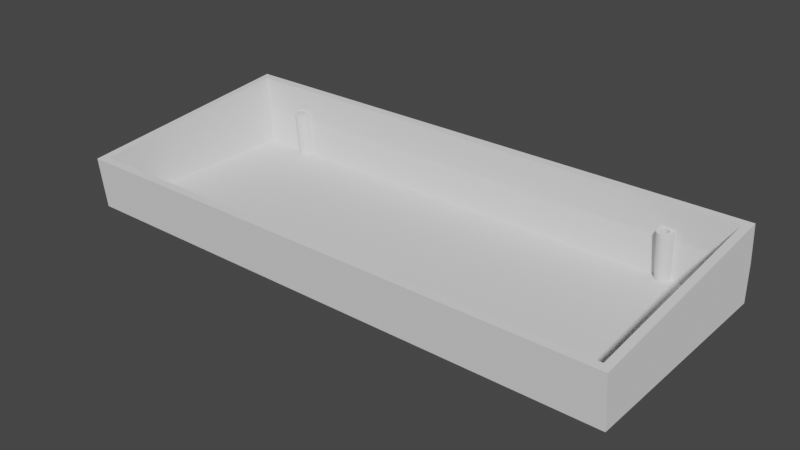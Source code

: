 # Source: keyboard_plate19.blend  (saved by Blender 2.91.10; exported with 4.5.12 LTS)
import bpy
from mathutils import Matrix  # noqa: F401  (used for matrix-valued properties, if any)

bpy.ops.wm.read_factory_settings(use_empty=True)
scene = bpy.context.scene
scene.name = 'Scene'

# ---- world
world_world = bpy.data.worlds.new('World'); scene.world = world_world
world_world.use_nodes = True; world_world.node_tree.nodes.clear()
_N = world_world.node_tree.nodes; _L = world_world.node_tree.links
n0 = _N.new('ShaderNodeOutputWorld'); n0.name = 'World Output'; n0.location = (300, 300)
n1 = _N.new('ShaderNodeBackground'); n1.name = 'Background'; n1.location = (10, 300)
n1.inputs[0].default_value = (0.05088, 0.05088, 0.05088, 1.0)
_L.new(n1.outputs[0], n0.inputs[0])
n0.is_active_output = True
world_world.color = (0.05088, 0.05088, 0.05088)
world_world.use_sun_shadow = False
world_world.sun_shadow_jitter_overblur = 0.0

# ---- meshes
me_cube_001 = bpy.data.meshes.new('Cube.001')
me_cube_001.from_pydata([(22.05, 78.67, 5.0), (22.32, 78.65, 5.0), (22.59, 78.57, 5.0), (22.83, 78.44, 5.0), (23.04, 78.26, 5.0), (23.21, 78.05, 5.0), (23.34, 77.81, 5.0), (23.42, 77.55, 5.0), (23.45, 77.27, 5.0), (23.42, 77.0, 5.0), (23.34, 76.74, 5.0), (23.21, 76.5, 5.0), (23.04, 76.29, 5.0), (22.83, 76.11, 5.0), (22.59, 75.98, 5.0), (22.32, 75.9, 5.0), (22.05, 75.87, 5.0), (21.78, 75.9, 5.0), (21.51, 75.98, 5.0), (21.27, 76.11, 5.0), (21.06, 76.29, 5.0), (20.89, 76.5, 5.0), (20.76, 76.74, 5.0), (20.68, 77.0, 5.0), (20.65, 77.27, 5.0), (20.68, 77.55, 5.0), (20.76, 77.81, 5.0), (20.89, 78.05, 5.0), (21.06, 78.26, 5.0), (21.27, 78.44, 5.0), (21.51, 78.57, 5.0), (21.78, 78.65, 5.0), (22.05, 6.925, 5.0), (22.32, 6.898, 5.0), (22.59, 6.818, 5.0), (22.83, 6.689, 5.0), (23.04, 6.515, 5.0), (23.21, 6.303, 5.0), (23.34, 6.061, 5.0), (23.42, 5.798, 5.0), (23.45, 5.525, 5.0), (23.42, 5.252, 5.0), (23.34, 4.989, 5.0), (23.21, 4.747, 5.0), (23.04, 4.535, 5.0), (22.83, 4.361, 5.0), (22.59, 4.232, 5.0), (22.32, 4.152, 5.0), (22.05, 4.125, 5.0), (21.78, 4.152, 5.0), (21.51, 4.232, 5.0), (21.27, 4.361, 5.0), (21.06, 4.535, 5.0), (20.89, 4.747, 5.0), (20.76, 4.989, 5.0), (20.68, 5.252, 5.0), (20.65, 5.525, 5.0), (20.68, 5.798, 5.0), (20.76, 6.061, 5.0), (20.89, 6.303, 5.0), (21.06, 6.515, 5.0), (21.27, 6.689, 5.0), (21.51, 6.818, 5.0), (21.78, 6.898, 5.0), (179.2, 6.325, 5.0), (179.5, 6.298, 5.0), (179.7, 6.218, 5.0), (180.0, 6.089, 5.0), (180.2, 5.915, 5.0), (180.4, 5.703, 5.0), (180.5, 5.461, 5.0), (180.6, 5.198, 5.0), (180.6, 4.925, 5.0), (180.6, 4.652, 5.0), (180.5, 4.389, 5.0), (180.4, 4.147, 5.0), (180.2, 3.935, 5.0), (180.0, 3.761, 5.0), (179.7, 3.632, 5.0), (179.5, 3.552, 5.0), (179.2, 3.525, 5.0), (178.9, 3.552, 5.0), (178.7, 3.632, 5.0), (178.4, 3.761, 5.0), (178.2, 3.935, 5.0), (178.0, 4.147, 5.0), (177.9, 4.389, 5.0), (177.8, 4.652, 5.0), (177.8, 4.925, 5.0), (177.8, 5.198, 5.0), (177.9, 5.461, 5.0), (178.0, 5.703, 5.0), (178.2, 5.915, 5.0), (178.4, 6.089, 5.0), (178.7, 6.218, 5.0), (178.9, 6.298, 5.0), (175.6, 78.67, 5.0), (175.9, 78.65, 5.0), (176.2, 78.57, 5.0), (176.4, 78.44, 5.0), (176.6, 78.26, 5.0), (176.8, 78.05, 5.0), (176.9, 77.81, 5.0), (177.0, 77.55, 5.0), (177.0, 77.27, 5.0), (177.0, 77.0, 5.0), (176.9, 76.74, 5.0), (176.8, 76.5, 5.0), (176.6, 76.29, 5.0), (176.4, 76.11, 5.0), (176.2, 75.98, 5.0), (175.9, 75.9, 5.0), (175.6, 75.87, 5.0), (175.4, 75.9, 5.0), (175.1, 75.98, 5.0), (174.9, 76.11, 5.0), (174.7, 76.29, 5.0), (174.5, 76.5, 5.0), (174.3, 76.74, 5.0), (174.3, 77.0, 5.0), (174.2, 77.27, 5.0), (174.3, 77.55, 5.0), (174.3, 77.81, 5.0), (174.5, 78.05, 5.0), (174.7, 78.26, 5.0), (174.9, 78.44, 5.0), (175.1, 78.57, 5.0), (175.4, 78.65, 5.0), (175.6, 74.72, 10.0), (175.1, 74.77, 10.0), (174.7, 74.92, 10.0), (174.2, 75.15, 10.0), (173.8, 75.47, 10.0), (173.5, 75.86, 10.0), (173.3, 76.3, 10.0), (173.1, 76.78, 10.0), (173.1, 77.27, 10.0), (178.2, 77.27, 10.0), (178.1, 76.78, 10.0), (178.0, 76.3, 10.0), (177.8, 75.86, 10.0), (177.4, 75.47, 10.0), (177.1, 75.15, 10.0), (176.6, 74.92, 10.0), (176.1, 74.77, 10.0), (22.05, 74.72, 10.0), (21.55, 74.77, 10.0), (21.07, 74.92, 10.0), (20.63, 75.15, 10.0), (20.25, 75.47, 10.0), (19.93, 75.86, 10.0), (19.69, 76.3, 10.0), (19.55, 76.78, 10.0), (19.5, 77.27, 10.0), (24.6, 77.27, 10.0), (24.55, 76.78, 10.0), (24.41, 76.3, 10.0), (24.17, 75.86, 10.0), (23.85, 75.47, 10.0), (23.47, 75.15, 10.0), (23.03, 74.92, 10.0), (22.55, 74.77, 10.0), (179.2, 7.475, 10.0), (179.7, 7.426, 10.0), (180.2, 7.281, 10.0), (180.6, 7.045, 10.0), (181.0, 6.728, 10.0), (181.3, 6.342, 10.0), (181.6, 5.901, 10.0), (181.7, 5.422, 10.0), (181.8, 4.925, 10.0), (176.7, 4.925, 10.0), (176.7, 5.422, 10.0), (176.9, 5.901, 10.0), (177.1, 6.342, 10.0), (177.4, 6.728, 10.0), (177.8, 7.045, 10.0), (178.2, 7.281, 10.0), (178.7, 7.426, 10.0), (22.05, 8.075, 10.0), (22.55, 8.026, 10.0), (23.03, 7.881, 10.0), (23.47, 7.645, 10.0), (23.85, 7.328, 10.0), (24.17, 6.942, 10.0), (24.41, 6.501, 10.0), (24.55, 6.022, 10.0), (24.6, 5.525, 10.0), (19.5, 5.525, 10.0), (19.55, 6.022, 10.0), (19.69, 6.501, 10.0), (19.93, 6.942, 10.0), (20.25, 7.328, 10.0), (20.63, 7.645, 10.0), (21.07, 7.881, 10.0), (21.55, 8.026, 10.0), (2.8, 2.739, 0.7176), (198.5, 2.739, 0.7176), (2.8, 77.96, -7.189), (2.8, 79.4, 6.48), (198.5, 79.4, 6.48), (198.5, 77.96, -7.189), (0.0, 0.0, 19.0), (0.0, 82.2, 19.0), (201.3, 0.0, 19.0), (201.3, 82.2, 19.0), (0.0, 0.0, 0.0), (201.3, 0.0, 0.0), (198.5, 2.8, 19.0), (2.8, 2.8, 19.0), (2.8, 79.4, 19.0), (198.5, 79.4, 19.0), (0.0, 80.76, -8.489), (0.0, 82.2, 5.18), (201.3, 82.2, 5.18), (201.3, 80.76, -8.489), (21.07, 7.881, 0.1772), (22.05, 8.075, 0.1568), (22.55, 8.026, 0.1619), (21.55, 8.026, 0.1619), (23.03, 7.881, 0.1772), (23.47, 7.645, 0.202), (23.85, 7.328, 0.2353), (19.5, 2.77, 10.0), (24.6, 2.77, 10.0), (24.17, 6.942, 0.2759), (19.5, 2.739, 0.7176), (24.6, 2.739, 0.7176), (24.41, 6.501, 0.3222), (24.55, 6.022, 0.3725), (24.6, 5.525, 0.4248), (19.5, 5.525, 0.4248), (19.55, 6.022, 0.3725), (19.69, 6.501, 0.3222), (19.93, 6.942, 0.2759), (20.25, 7.328, 0.2353), (20.63, 7.645, 0.202), (179.2, 7.475, 0.2199), (178.7, 7.426, 0.225), (179.7, 7.426, 0.225), (180.2, 7.281, 0.2403), (176.7, 2.77, 10.0), (180.6, 7.045, 0.265), (181.8, 2.77, 10.0), (181.0, 6.728, 0.2984), (181.3, 6.342, 0.339), (181.6, 5.901, 0.3853), (181.8, 2.739, 0.7176), (176.7, 2.739, 0.7176), (181.7, 5.422, 0.4356), (181.8, 4.925, 0.4879), (176.7, 4.925, 0.4879), (176.7, 5.422, 0.4356), (176.9, 5.901, 0.3853), (177.1, 6.342, 0.339), (177.4, 6.728, 0.2984), (177.8, 7.045, 0.265), (178.2, 7.281, 0.2403), (22.05, 74.72, -6.848), (21.55, 74.77, -6.854), (24.6, 79.4, 10.0), (19.5, 79.4, 10.0), (21.07, 74.92, -6.869), (24.6, 79.4, 6.48), (19.5, 79.4, 6.48), (20.63, 75.15, -6.894), (19.5, 77.96, -7.189), (24.6, 77.96, -7.189), (20.25, 75.47, -6.927), (19.93, 75.86, -6.968), (19.69, 76.3, -7.014), (19.55, 76.78, -7.064), (19.5, 77.27, -7.116), (24.6, 77.27, -7.116), (24.55, 76.78, -7.064), (24.41, 76.3, -7.014), (24.17, 75.86, -6.968), (23.85, 75.47, -6.927), (23.47, 75.15, -6.894), (23.03, 74.92, -6.869), (22.55, 74.77, -6.854), (175.6, 74.72, -6.848), (175.1, 74.77, -6.854), (178.2, 79.4, 10.0), (173.1, 79.4, 10.0), (174.7, 74.92, -6.869), (178.2, 77.96, -7.189), (173.1, 77.96, -7.189), (174.2, 75.15, -6.894), (173.1, 79.4, 6.48), (178.2, 79.4, 6.48), (173.8, 75.47, -6.927), (173.5, 75.86, -6.968), (173.3, 76.3, -7.014), (173.1, 76.78, -7.064), (173.1, 77.27, -7.116), (178.2, 77.27, -7.116), (178.1, 76.78, -7.064), (178.0, 76.3, -7.014), (177.8, 75.86, -6.968), (177.4, 75.47, -6.927), (177.1, 75.15, -6.894), (176.6, 74.92, -6.869), (176.1, 74.77, -6.854), (175.6, 78.67, 10.0), (175.1, 75.98, 10.0), (175.9, 78.65, 10.0), (174.9, 76.11, 10.0), (176.2, 78.57, 10.0), (174.7, 76.29, 10.0), (176.4, 78.44, 10.0), (174.5, 76.5, 10.0), (176.6, 78.26, 10.0), (174.3, 76.74, 10.0), (176.8, 78.05, 10.0), (174.3, 77.0, 10.0), (176.9, 77.81, 10.0), (174.2, 77.27, 10.0), (177.0, 77.55, 10.0), (174.3, 77.55, 10.0), (177.0, 77.27, 10.0), (177.0, 77.0, 10.0), (174.3, 77.81, 10.0), (176.9, 76.74, 10.0), (174.5, 78.05, 10.0), (176.8, 76.5, 10.0), (174.7, 78.26, 10.0), (174.9, 78.44, 10.0), (176.6, 76.29, 10.0), (175.1, 78.57, 10.0), (176.4, 76.11, 10.0), (176.2, 75.98, 10.0), (175.4, 78.65, 10.0), (175.9, 75.9, 10.0), (175.6, 75.87, 10.0), (175.4, 75.9, 10.0), (179.2, 6.325, 10.0), (178.7, 3.632, 10.0), (179.5, 6.298, 10.0), (178.4, 3.761, 10.0), (179.7, 6.218, 10.0), (178.2, 3.935, 10.0), (180.0, 6.089, 10.0), (178.0, 4.147, 10.0), (180.2, 5.915, 10.0), (177.9, 4.389, 10.0), (180.4, 5.703, 10.0), (177.8, 4.652, 10.0), (180.5, 5.461, 10.0), (180.6, 5.198, 10.0), (177.8, 4.925, 10.0), (180.6, 4.925, 10.0), (177.8, 5.198, 10.0), (180.6, 4.652, 10.0), (177.9, 5.461, 10.0), (180.5, 4.389, 10.0), (178.0, 5.703, 10.0), (180.4, 4.147, 10.0), (178.2, 5.915, 10.0), (180.2, 3.935, 10.0), (178.4, 6.089, 10.0), (180.0, 3.761, 10.0), (178.7, 6.218, 10.0), (179.7, 3.632, 10.0), (178.9, 6.298, 10.0), (179.5, 3.552, 10.0), (179.2, 3.525, 10.0), (178.9, 3.552, 10.0), (22.05, 6.925, 10.0), (21.51, 4.232, 10.0), (22.32, 6.898, 10.0), (21.27, 4.361, 10.0), (22.59, 6.818, 10.0), (21.06, 4.535, 10.0), (20.89, 4.747, 10.0), (22.83, 6.689, 10.0), (23.04, 6.515, 10.0), (20.76, 4.989, 10.0), (23.21, 6.303, 10.0), (20.68, 5.252, 10.0), (23.34, 6.061, 10.0), (20.65, 5.525, 10.0), (23.42, 5.798, 10.0), (20.68, 5.798, 10.0), (23.45, 5.525, 10.0), (20.76, 6.061, 10.0), (23.42, 5.252, 10.0), (20.89, 6.303, 10.0), (23.34, 4.989, 10.0), (21.06, 6.515, 10.0), (23.21, 4.747, 10.0), (21.27, 6.689, 10.0), (23.04, 4.535, 10.0), (21.51, 6.818, 10.0), (22.83, 4.361, 10.0), (21.78, 6.898, 10.0), (22.59, 4.232, 10.0), (22.32, 4.152, 10.0), (22.05, 4.125, 10.0), (21.78, 4.152, 10.0), (22.05, 78.67, 10.0), (21.51, 75.98, 10.0), (22.32, 78.65, 10.0), (21.27, 76.11, 10.0), (22.59, 78.57, 10.0), (21.06, 76.29, 10.0), (22.83, 78.44, 10.0), (20.89, 76.5, 10.0), (23.04, 78.26, 10.0), (20.76, 76.74, 10.0), (23.21, 78.05, 10.0), (20.68, 77.0, 10.0), (23.34, 77.81, 10.0), (20.65, 77.27, 10.0), (23.42, 77.55, 10.0), (20.68, 77.55, 10.0), (23.45, 77.27, 10.0), (23.42, 77.0, 10.0), (20.76, 77.81, 10.0), (23.34, 76.74, 10.0), (20.89, 78.05, 10.0), (21.06, 78.26, 10.0), (23.21, 76.5, 10.0), (21.27, 78.44, 10.0), (23.04, 76.29, 10.0), (22.83, 76.11, 10.0), (21.51, 78.57, 10.0), (22.59, 75.98, 10.0), (21.78, 78.65, 10.0), (22.32, 75.9, 10.0), (22.05, 75.87, 10.0), (21.78, 75.9, 10.0)], [], [(207, 204, 202, 206), (209, 196, 198, 199, 210), (200, 201, 197, 208, 211), (211, 205, 203, 210), (203, 202, 204, 205, 211, 208, 209, 210), (212, 213, 214, 215), (207, 206, 212, 215), (206, 202, 203, 213, 212), (213, 203, 205, 214), (214, 205, 204, 207, 215), (217, 179, 180, 218), (218, 180, 181, 220), (220, 181, 182, 221), (221, 182, 183, 222), (222, 183, 184, 225), (225, 184, 185, 228), (228, 185, 186, 229), (229, 186, 187, 230), (230, 187, 224, 227), (223, 188, 231, 226), (231, 188, 189, 232), (232, 189, 190, 233), (233, 190, 191, 234), (234, 191, 192, 235), (235, 192, 193, 236), (236, 193, 194, 216), (216, 194, 195, 219), (219, 195, 179, 217), (237, 162, 163, 239), (239, 163, 164, 240), (240, 164, 165, 242), (242, 165, 166, 244), (244, 166, 167, 245), (245, 167, 168, 246), (246, 168, 169, 249), (249, 169, 170, 250), (250, 170, 243, 247), (241, 171, 251, 248), (251, 171, 172, 252), (252, 172, 173, 253), (253, 173, 174, 254), (254, 174, 175, 255), (255, 175, 176, 256), (256, 176, 177, 257), (257, 177, 178, 238), (238, 178, 162, 237), (226, 196, 209, 208, 197, 247, 243, 241, 248, 227, 224, 223), (258, 145, 146, 259), (259, 146, 147, 262), (262, 147, 148, 265), (265, 148, 149, 268), (268, 149, 150, 269), (269, 150, 151, 270), (270, 151, 152, 271), (271, 152, 153, 272), (153, 261, 264, 266, 272), (267, 263, 260, 154, 273), (273, 154, 155, 274), (274, 155, 156, 275), (275, 156, 157, 276), (276, 157, 158, 277), (277, 158, 159, 278), (278, 159, 160, 279), (279, 160, 161, 280), (280, 161, 145, 258), (199, 198, 266, 264), (281, 128, 129, 282), (282, 129, 130, 285), (285, 130, 131, 288), (288, 131, 132, 291), (291, 132, 133, 292), (292, 133, 134, 293), (293, 134, 135, 294), (294, 135, 136, 295), (136, 284, 289, 287, 295), (286, 290, 283, 137, 296), (296, 137, 138, 297), (297, 138, 139, 298), (298, 139, 140, 299), (299, 140, 141, 300), (300, 141, 142, 301), (301, 142, 143, 302), (302, 143, 144, 303), (303, 144, 128, 281), (201, 200, 290, 286), (289, 263, 267, 287), (200, 211, 210, 199, 264, 261, 260, 263, 289, 284, 283, 290), (266, 198, 196, 226, 231, 232, 233, 234, 235, 236, 216, 219, 217, 218, 220, 221, 222, 225, 228, 229, 230, 227, 248, 251, 252, 253, 254, 255, 256, 257, 238, 237, 239, 240, 242, 244, 245, 246, 249, 250, 247, 197, 201, 286, 296, 297, 298, 299, 300, 301, 302, 303, 281, 282, 285, 288, 291, 292, 293, 294, 295, 287, 267, 273, 274, 275, 276, 277, 278, 279, 280, 258, 259, 262, 265, 268, 269, 270, 271, 272), (304, 96, 97, 306), (306, 97, 98, 308), (308, 98, 99, 310), (310, 99, 100, 312), (100, 101, 314, 312), (101, 102, 316, 314), (102, 103, 318, 316), (103, 104, 320, 318), (104, 105, 321, 320), (105, 106, 323, 321), (106, 107, 325, 323), (107, 108, 328, 325), (108, 109, 330, 328), (109, 110, 331, 330), (110, 111, 333, 331), (111, 112, 334, 333), (112, 113, 335, 334), (113, 114, 305, 335), (114, 115, 307, 305), (115, 116, 309, 307), (309, 116, 117, 311), (311, 117, 118, 313), (313, 118, 119, 315), (315, 119, 120, 317), (317, 120, 121, 319), (319, 121, 122, 322), (322, 122, 123, 324), (324, 123, 124, 326), (326, 124, 125, 327), (327, 125, 126, 329), (329, 126, 127, 332), (332, 127, 96, 304), (117, 116, 115, 114, 113, 112, 111, 110, 109, 108, 107, 106, 105, 104, 103, 102, 101, 100, 99, 98, 97, 96, 127, 126, 125, 124, 123, 122, 121, 120, 119, 118), (136, 135, 134, 133, 132, 309, 311, 313, 315, 317, 319, 322, 324, 326, 327, 329, 332, 304, 306, 308, 310, 312, 314, 316, 318, 320, 321, 323, 325, 328, 330, 331, 333, 334, 128, 144, 143, 142, 141, 140, 139, 138, 137, 283, 284), (132, 131, 130, 129, 128, 334, 335, 305, 307, 309), (336, 64, 65, 338), (338, 65, 66, 340), (340, 66, 67, 342), (342, 67, 68, 344), (68, 69, 346, 344), (69, 70, 348, 346), (70, 71, 349, 348), (71, 72, 351, 349), (72, 73, 353, 351), (73, 74, 355, 353), (74, 75, 357, 355), (75, 76, 359, 357), (76, 77, 361, 359), (77, 78, 363, 361), (78, 79, 365, 363), (79, 80, 366, 365), (80, 81, 367, 366), (81, 82, 337, 367), (82, 83, 339, 337), (83, 84, 341, 339), (341, 84, 85, 343), (343, 85, 86, 345), (345, 86, 87, 347), (347, 87, 88, 350), (350, 88, 89, 352), (352, 89, 90, 354), (354, 90, 91, 356), (356, 91, 92, 358), (358, 92, 93, 360), (360, 93, 94, 362), (362, 94, 95, 364), (364, 95, 64, 336), (69, 68, 67, 66, 65, 64, 95, 94, 93, 92, 91, 90, 89, 88, 87, 86, 85, 84, 83, 82, 81, 80, 79, 78, 77, 76, 75, 74, 73, 72, 71, 70), (176, 175, 174, 173, 172, 171, 241, 243, 170, 169, 168, 167, 166, 344, 346, 348, 349, 351, 353, 355, 357, 359, 361, 363, 365, 366, 367, 337, 339, 341, 343, 345, 347, 350, 352, 354, 356, 358, 360, 362, 364, 336, 162, 178, 177), (166, 165, 164, 163, 162, 336, 338, 340, 342, 344), (368, 32, 33, 370), (370, 33, 34, 372), (372, 34, 35, 375), (375, 35, 36, 376), (36, 37, 378, 376), (37, 38, 380, 378), (38, 39, 382, 380), (39, 40, 384, 382), (40, 41, 386, 384), (41, 42, 388, 386), (42, 43, 390, 388), (43, 44, 392, 390), (44, 45, 394, 392), (45, 46, 396, 394), (46, 47, 397, 396), (47, 48, 398, 397), (48, 49, 399, 398), (49, 50, 369, 399), (50, 51, 371, 369), (51, 52, 373, 371), (373, 52, 53, 374), (374, 53, 54, 377), (377, 54, 55, 379), (379, 55, 56, 381), (381, 56, 57, 383), (383, 57, 58, 385), (385, 58, 59, 387), (387, 59, 60, 389), (389, 60, 61, 391), (391, 61, 62, 393), (393, 62, 63, 395), (395, 63, 32, 368), (45, 44, 43, 42, 41, 40, 39, 38, 37, 36, 35, 34, 33, 32, 63, 62, 61, 60, 59, 58, 57, 56, 55, 54, 53, 52, 51, 50, 49, 48, 47, 46), (183, 182, 181, 180, 179, 195, 194, 193, 192, 191, 190, 189, 188, 223, 224, 187, 384, 386, 388, 390, 392, 394, 396, 397, 398, 399, 369, 371, 373, 374, 377, 379, 381, 383, 385, 387, 389, 391, 393, 395, 368, 370, 372, 375, 376, 378, 380, 382, 186, 185, 184), (384, 187, 186, 382), (400, 0, 1, 402), (402, 1, 2, 404), (404, 2, 3, 406), (406, 3, 4, 408), (4, 5, 410, 408), (5, 6, 412, 410), (6, 7, 414, 412), (7, 8, 416, 414), (8, 9, 417, 416), (9, 10, 419, 417), (10, 11, 422, 419), (11, 12, 424, 422), (12, 13, 425, 424), (13, 14, 427, 425), (14, 15, 429, 427), (15, 16, 430, 429), (16, 17, 431, 430), (17, 18, 401, 431), (18, 19, 403, 401), (19, 20, 405, 403), (405, 20, 21, 407), (407, 21, 22, 409), (409, 22, 23, 411), (411, 23, 24, 413), (413, 24, 25, 415), (415, 25, 26, 418), (418, 26, 27, 420), (420, 27, 28, 421), (421, 28, 29, 423), (423, 29, 30, 426), (426, 30, 31, 428), (428, 31, 0, 400), (27, 26, 25, 24, 23, 22, 21, 20, 19, 18, 17, 16, 15, 14, 13, 12, 11, 10, 9, 8, 7, 6, 5, 4, 3, 2, 1, 0, 31, 30, 29, 28), (153, 152, 151, 150, 149, 148, 147, 401, 403, 405, 407, 409, 411, 413, 415, 418, 420, 421, 423, 426, 428, 400, 402, 404, 406, 408, 410, 412, 414, 416, 417, 419, 156, 155, 154, 260, 261), (160, 159, 158, 157, 156, 419, 422, 424, 425, 427, 429, 430, 431, 401, 147, 146, 145, 161)])
_uv = me_cube_001.uv_layers.new(name='UVMap')
_uv.uv.foreach_set('vector', [0.6007, 0.75, 0.625, 0.75, 0.625, 1.0, 0.6007, 1.0, 0.6233, 0.0, 0.6007, 0.0, 0.5898, 0.2453, 0.6073, 0.25, 0.6233, 0.25, 0.6073, 0.5, 0.5898, 0.5047, 0.6007, 0.75, 0.6233, 0.75, 0.6233, 0.5, 0.6285, 0.5085, 0.625, 0.5, 0.875, 0.5, 0.8715, 0.5085, 0.875, 0.5, 0.875, 0.75, 0.625, 0.75, 0.625, 0.5, 0.6285, 0.5085, 0.6285, 0.7415, 0.8715, 0.7415, 0.8715, 0.5085, 0.1646, 0.4542, 0.1646, 0.5, 0.8354, 0.5, 0.8354, 0.4542, 0.8354, 0.5, 0.1646, 0.5, 0.1646, 0.7707, 0.8354, 0.7707, 0.6007, 0.0, 0.625, 0.0, 0.625, 0.25, 0.6073, 0.25, 0.5898, 0.2456, 0.6073, 0.25, 0.625, 0.25, 0.625, 0.5, 0.6073, 0.5, 0.6073, 0.5, 0.625, 0.5, 0.625, 0.75, 0.6007, 0.75, 0.5898, 0.5044, 1.0, 0.5129, 1.0, 1.0, 0.9688, 1.0, 0.9688, 0.5132, 0.9688, 0.5132, 0.9688, 1.0, 0.9375, 1.0, 0.9375, 0.5139, 0.9375, 0.5139, 0.9375, 1.0, 0.9062, 1.0, 0.9062, 0.5151, 0.9062, 0.5151, 0.9062, 1.0, 0.875, 1.0, 0.875, 0.5168, 0.875, 0.5168, 0.875, 1.0, 0.8438, 1.0, 0.8438, 0.5188, 0.8438, 0.5188, 0.8438, 1.0, 0.8125, 1.0, 0.8125, 0.5211, 0.8125, 0.5211, 0.8125, 1.0, 0.7812, 1.0, 0.7812, 0.5236, 0.7812, 0.5236, 0.7812, 1.0, 0.75, 1.0, 0.75, 0.5262, 0.75, 0.5262, 0.75, 1.0, 0.75, 1.0, 0.75, 0.5407, 0.25, 1.0, 0.25, 1.0, 0.25, 0.5262, 0.25, 0.5407, 0.25, 0.5262, 0.25, 1.0, 0.2188, 1.0, 0.2188, 0.5236, 0.2188, 0.5236, 0.2188, 1.0, 0.1875, 1.0, 0.1875, 0.5211, 0.1875, 0.5211, 0.1875, 1.0, 0.1562, 1.0, 0.1562, 0.5188, 0.1562, 0.5188, 0.1562, 1.0, 0.125, 1.0, 0.125, 0.5168, 0.125, 0.5168, 0.125, 1.0, 0.09375, 1.0, 0.09375, 0.5151, 0.09375, 0.5151, 0.09375, 1.0, 0.0625, 1.0, 0.0625, 0.5139, 0.0625, 0.5139, 0.0625, 1.0, 0.03125, 1.0, 0.03125, 0.5132, 0.03125, 0.5132, 0.03125, 1.0, 0.0, 1.0, 0.0, 0.5129, 1.0, 0.516, 1.0, 1.0, 0.9688, 1.0, 0.9688, 0.5163, 0.9688, 0.5163, 0.9688, 1.0, 0.9375, 1.0, 0.9375, 0.517, 0.9375, 0.517, 0.9375, 1.0, 0.9062, 1.0, 0.9062, 0.5183, 0.9062, 0.5183, 0.9062, 1.0, 0.875, 1.0, 0.875, 0.5199, 0.875, 0.5199, 0.875, 1.0, 0.8438, 1.0, 0.8438, 0.5219, 0.8438, 0.5219, 0.8438, 1.0, 0.8125, 1.0, 0.8125, 0.5242, 0.8125, 0.5242, 0.8125, 1.0, 0.7812, 1.0, 0.7812, 0.5267, 0.7812, 0.5267, 0.7812, 1.0, 0.75, 1.0, 0.75, 0.5293, 0.75, 0.5293, 0.75, 1.0, 0.75, 1.0, 0.75, 0.5407, 0.25, 1.0, 0.25, 1.0, 0.25, 0.5293, 0.25, 0.5407, 0.25, 0.5293, 0.25, 1.0, 0.2188, 1.0, 0.2188, 0.5267, 0.2187, 0.5267, 0.2188, 1.0, 0.1875, 1.0, 0.1875, 0.5242, 0.1875, 0.5242, 0.1875, 1.0, 0.1562, 1.0, 0.1562, 0.5219, 0.1562, 0.5219, 0.1562, 1.0, 0.125, 1.0, 0.125, 0.5199, 0.125, 0.5199, 0.125, 1.0, 0.09375, 1.0, 0.09375, 0.5183, 0.09375, 0.5183, 0.09375, 1.0, 0.0625, 1.0, 0.0625, 0.517, 0.0625, 0.517, 0.0625, 1.0, 0.03125, 1.0, 0.03125, 0.5163, 0.03125, 0.5163, 0.03125, 1.0, 0.0, 1.0, 0.0, 0.516, 0.6007, 0.9787, 0.6007, 1.0, 0.6233, 1.0, 0.6233, 0.75, 0.6007, 0.75, 0.6007, 0.7713, 0.6122, 0.7713, 0.6122, 0.7779, 0.6007, 0.7779, 0.6007, 0.9721, 0.6122, 0.9721, 0.6122, 0.9787, 1.0, 0.516, 1.0, 1.0, 0.9688, 1.0, 0.9688, 0.5158, 0.9688, 0.5158, 0.9688, 1.0, 0.9375, 1.0, 0.9375, 0.5154, 0.9375, 0.5154, 0.9375, 1.0, 0.9062, 1.0, 0.9062, 0.5147, 0.9062, 0.5147, 0.9062, 1.0, 0.875, 1.0, 0.875, 0.5137, 0.875, 0.5137, 0.875, 1.0, 0.8438, 1.0, 0.8438, 0.5126, 0.8438, 0.5126, 0.8438, 1.0, 0.8125, 1.0, 0.8125, 0.5112, 0.8125, 0.5112, 0.8125, 1.0, 0.7812, 1.0, 0.7812, 0.5098, 0.7812, 0.5098, 0.7812, 1.0, 0.75, 1.0, 0.75, 0.5083, 0.75, 1.0, 0.75, 1.0, 0.75, 0.8989, 0.75, 0.5062, 0.75, 0.5083, 0.25, 0.5062, 0.25, 0.8989, 0.25, 1.0, 0.25, 1.0, 0.25, 0.5083, 0.25, 0.5083, 0.25, 1.0, 0.2188, 1.0, 0.2188, 0.5098, 0.2188, 0.5098, 0.2188, 1.0, 0.1875, 1.0, 0.1875, 0.5112, 0.1875, 0.5112, 0.1875, 1.0, 0.1562, 1.0, 0.1562, 0.5126, 0.1562, 0.5126, 0.1562, 1.0, 0.125, 1.0, 0.125, 0.5137, 0.125, 0.5137, 0.125, 1.0, 0.09375, 1.0, 0.09375, 0.5147, 0.09375, 0.5147, 0.09375, 1.0, 0.0625, 1.0, 0.0625, 0.5154, 0.0625, 0.5154, 0.0625, 1.0, 0.03125, 1.0, 0.03125, 0.5158, 0.03125, 0.5158, 0.03125, 1.0, 0.0, 1.0, 0.0, 0.516, 0.1739, 0.5, 0.1739, 0.4542, 0.2296, 0.4542, 0.2296, 0.5, 1.0, 0.516, 1.0, 1.0, 0.9688, 1.0, 0.9688, 0.5158, 0.9688, 0.5158, 0.9688, 1.0, 0.9375, 1.0, 0.9375, 0.5154, 0.9375, 0.5154, 0.9375, 1.0, 0.9062, 1.0, 0.9062, 0.5147, 0.9062, 0.5147, 0.9062, 1.0, 0.875, 1.0, 0.875, 0.5137, 0.875, 0.5137, 0.875, 1.0, 0.8438, 1.0, 0.8438, 0.5126, 0.8438, 0.5126, 0.8438, 1.0, 0.8125, 1.0, 0.8125, 0.5112, 0.8125, 0.5112, 0.8125, 1.0, 0.7812, 1.0, 0.7812, 0.5098, 0.7812, 0.5098, 0.7812, 1.0, 0.75, 1.0, 0.75, 0.5083, 0.75, 1.0, 0.75, 1.0, 0.75, 0.8989, 0.75, 0.5062, 0.75, 0.5083, 0.25, 0.5062, 0.25, 0.8989, 0.25, 1.0, 0.25, 1.0, 0.25, 0.5083, 0.25, 0.5083, 0.25, 1.0, 0.2188, 1.0, 0.2188, 0.5098, 0.2188, 0.5098, 0.2188, 1.0, 0.1875, 1.0, 0.1875, 0.5112, 0.1875, 0.5112, 0.1875, 1.0, 0.1562, 1.0, 0.1562, 0.5126, 0.1562, 0.5126, 0.1562, 1.0, 0.125, 1.0, 0.125, 0.5137, 0.125, 0.5137, 0.125, 1.0, 0.09375, 1.0, 0.09375, 0.5147, 0.09375, 0.5147, 0.09375, 1.0, 0.0625, 1.0, 0.0625, 0.5154, 0.0625, 0.5154, 0.0625, 1.0, 0.03125, 1.0, 0.03125, 0.5158, 0.03125, 0.5158, 0.03125, 1.0, 0.0, 1.0, 0.0, 0.516, 0.8261, 0.4542, 0.8261, 0.5, 0.7585, 0.5, 0.7585, 0.4542, 0.7415, 0.5, 0.2466, 0.5, 0.2466, 0.4542, 0.7415, 0.4542, 0.6073, 0.5, 0.6233, 0.5, 0.6233, 0.25, 0.6073, 0.25, 0.6073, 0.2713, 0.6118, 0.2713, 0.6118, 0.2779, 0.6073, 0.2779, 0.6073, 0.4676, 0.6118, 0.4676, 0.6118, 0.4741, 0.6073, 0.4741, 0.2218, 0.7703, 0.1646, 0.7703, 0.1646, 0.5, 0.2218, 0.5, 0.2218, 0.51, 0.222, 0.5118, 0.2225, 0.5135, 0.2233, 0.5151, 0.2244, 0.5165, 0.2257, 0.5176, 0.2272, 0.5185, 0.2289, 0.519, 0.2306, 0.5192, 0.2323, 0.519, 0.2339, 0.5185, 0.2354, 0.5176, 0.2367, 0.5165, 0.2378, 0.5151, 0.2386, 0.5135, 0.2391, 0.5118, 0.2393, 0.51, 0.2393, 0.5, 0.7607, 0.5, 0.7607, 0.5079, 0.7609, 0.5096, 0.7614, 0.5114, 0.7622, 0.5129, 0.7633, 0.5143, 0.7646, 0.5155, 0.7661, 0.5163, 0.7677, 0.5168, 0.7694, 0.517, 0.7711, 0.5168, 0.7728, 0.5163, 0.7743, 0.5155, 0.7756, 0.5143, 0.7767, 0.5129, 0.7775, 0.5114, 0.778, 0.5096, 0.7782, 0.5079, 0.7782, 0.5, 0.8354, 0.5, 0.8354, 0.7703, 0.7659, 0.7703, 0.7659, 0.7679, 0.7658, 0.7661, 0.7653, 0.7644, 0.7645, 0.7628, 0.7634, 0.7614, 0.762, 0.7603, 0.7605, 0.7594, 0.7589, 0.7589, 0.7572, 0.7587, 0.7555, 0.7589, 0.7538, 0.7594, 0.7523, 0.7603, 0.751, 0.7614, 0.7499, 0.7628, 0.7491, 0.7644, 0.7486, 0.7661, 0.7484, 0.7679, 0.7484, 0.7703, 0.2393, 0.7703, 0.2393, 0.7679, 0.2391, 0.7661, 0.2386, 0.7644, 0.2378, 0.7628, 0.2367, 0.7614, 0.2354, 0.7603, 0.2339, 0.7594, 0.2323, 0.7589, 0.2306, 0.7587, 0.2289, 0.7589, 0.2272, 0.7594, 0.2257, 0.7603, 0.2244, 0.7614, 0.2233, 0.7628, 0.2225, 0.7644, 0.222, 0.7661, 0.2218, 0.7679, 1.0, 0.75, 1.0, 0.5, 0.9688, 0.5, 0.9688, 0.75, 0.9688, 0.75, 0.9688, 0.5, 0.9375, 0.5, 0.9375, 0.75, 0.9375, 0.75, 0.9375, 0.5, 0.9062, 0.5, 0.9062, 0.75, 0.9062, 0.75, 0.9062, 0.5, 0.875, 0.5, 0.875, 0.75, 0.875, 0.5, 0.8438, 0.5, 0.8438, 0.75, 0.875, 0.75, 0.8438, 0.5, 0.8125, 0.5, 0.8125, 0.75, 0.8438, 0.75, 0.8125, 0.5, 0.7812, 0.5, 0.7812, 0.75, 0.8125, 0.75, 0.7812, 0.5, 0.75, 0.5, 0.75, 0.75, 0.7812, 0.75, 0.75, 0.5, 0.7188, 0.5, 0.7188, 0.75, 0.75, 0.75, 0.7188, 0.5, 0.6875, 0.5, 0.6875, 0.75, 0.7188, 0.75, 0.6875, 0.5, 0.6562, 0.5, 0.6562, 0.75, 0.6875, 0.75, 0.6562, 0.5, 0.625, 0.5, 0.625, 0.75, 0.6562, 0.75, 0.625, 0.5, 0.5938, 0.5, 0.5938, 0.75, 0.625, 0.75, 0.5938, 0.5, 0.5625, 0.5, 0.5625, 0.75, 0.5938, 0.75, 0.5625, 0.5, 0.5312, 0.5, 0.5312, 0.75, 0.5625, 0.75, 0.5312, 0.5, 0.5, 0.5, 0.5, 0.75, 0.5312, 0.75, 0.5, 0.5, 0.4688, 0.5, 0.4688, 0.75, 0.5, 0.75, 0.4688, 0.5, 0.4375, 0.5, 0.4375, 0.75, 0.4688, 0.75, 0.4375, 0.5, 0.4062, 0.5, 0.4062, 0.75, 0.4375, 0.75, 0.4062, 0.5, 0.375, 0.5, 0.375, 0.75, 0.4062, 0.75, 0.375, 0.75, 0.375, 0.5, 0.3438, 0.5, 0.3438, 0.75, 0.3438, 0.75, 0.3438, 0.5, 0.3125, 0.5, 0.3125, 0.75, 0.3125, 0.75, 0.3125, 0.5, 0.2812, 0.5, 0.2812, 0.75, 0.2812, 0.75, 0.2812, 0.5, 0.25, 0.5, 0.25, 0.75, 0.25, 0.75, 0.25, 0.5, 0.2188, 0.5, 0.2188, 0.75, 0.2188, 0.75, 0.2188, 0.5, 0.1875, 0.5, 0.1875, 0.75, 0.1875, 0.75, 0.1875, 0.5, 0.1562, 0.5, 0.1562, 0.75, 0.1562, 0.75, 0.1562, 0.5, 0.125, 0.5, 0.125, 0.75, 0.125, 0.75, 0.125, 0.5, 0.09375, 0.5, 0.09375, 0.75, 0.09375, 0.75, 0.09375, 0.5, 0.0625, 0.5, 0.0625, 0.75, 0.0625, 0.75, 0.0625, 0.5, 0.03125, 0.5, 0.03125, 0.75, 0.03125, 0.75, 0.03125, 0.5, 0.0, 0.5, 0.0, 0.75, 0.5504, 0.1167, 0.5803, 0.08029, 0.6167, 0.05045, 0.6582, 0.02827, 0.7032, 0.01461, 0.75, 0.01, 0.7968, 0.01461, 0.8418, 0.02827, 0.8833, 0.05045, 0.9197, 0.08029, 0.9496, 0.1167, 0.9717, 0.1582, 0.9854, 0.2032, 0.99, 0.25, 0.9854, 0.2968, 0.9717, 0.3418, 0.9496, 0.3833, 0.9197, 0.4197, 0.8833, 0.4496, 0.8418, 0.4717, 0.7968, 0.4854, 0.75, 0.49, 0.7032, 0.4854, 0.6582, 0.4717, 0.6167, 0.4496, 0.5803, 0.4197, 0.5504, 0.3833, 0.5283, 0.3418, 0.5146, 0.2968, 0.51, 0.25, 0.5146, 0.2032, 0.5283, 0.1582, 0.75, 1.0, 0.7812, 1.0, 0.8125, 1.0, 0.8438, 1.0, 0.875, 1.0, 0.6679, 1.0, 0.6763, 1.0, 0.6756, 1.0, 0.6694, 1.0, 0.6601, 1.0, 0.6487, 1.0, 0.6348, 1.0, 0.6181, 1.0, 0.5982, 1.0, 0.5755, 1.0, 0.5504, 1.0, 0.5236, 1.0, 0.4958, 1.0, 0.4678, 1.0, 0.4404, 1.0, 0.4143, 1.0, 0.3906, 1.0, 0.3696, 1.0, 0.3517, 1.0, 0.3366, 1.0, 0.3233, 1.0, 0.3115, 1.0, 0.3014, 1.0, 0.2945, 1.0, 0.2932, 1.0, 0.3014, 1.0, 0.3247, 1.0, 0.3706, 1.0, 0.4423, 1.0, 0.0, 1.0, 0.03125, 1.0, 0.0625, 1.0, 0.09375, 1.0, 0.125, 1.0, 0.1562, 1.0, 0.1875, 1.0, 0.2188, 1.0, 0.25, 1.0, 0.25, 1.0, 0.75, 1.0, 0.875, 1.0, 0.9062, 1.0, 0.9375, 1.0, 0.9688, 1.0, 0.0, 1.0, 0.4423, 1.0, 0.5266, 1.0, 0.5983, 1.0, 0.6444, 1.0, 0.6679, 1.0, 1.0, 0.75, 1.0, 0.5, 0.9688, 0.5, 0.9688, 0.75, 0.9688, 0.75, 0.9688, 0.5, 0.9375, 0.5, 0.9375, 0.75, 0.9375, 0.75, 0.9375, 0.5, 0.9062, 0.5, 0.9062, 0.75, 0.9062, 0.75, 0.9062, 0.5, 0.875, 0.5, 0.875, 0.75, 0.875, 0.5, 0.8438, 0.5, 0.8438, 0.75, 0.875, 0.75, 0.8438, 0.5, 0.8125, 0.5, 0.8125, 0.75, 0.8438, 0.75, 0.8125, 0.5, 0.7812, 0.5, 0.7812, 0.75, 0.8125, 0.75, 0.7812, 0.5, 0.75, 0.5, 0.75, 0.75, 0.7812, 0.75, 0.75, 0.5, 0.7188, 0.5, 0.7188, 0.75, 0.75, 0.75, 0.7188, 0.5, 0.6875, 0.5, 0.6875, 0.75, 0.7188, 0.75, 0.6875, 0.5, 0.6562, 0.5, 0.6562, 0.75, 0.6875, 0.75, 0.6562, 0.5, 0.625, 0.5, 0.625, 0.75, 0.6562, 0.75, 0.625, 0.5, 0.5938, 0.5, 0.5938, 0.75, 0.625, 0.75, 0.5938, 0.5, 0.5625, 0.5, 0.5625, 0.75, 0.5938, 0.75, 0.5625, 0.5, 0.5312, 0.5, 0.5312, 0.75, 0.5625, 0.75, 0.5312, 0.5, 0.5, 0.5, 0.5, 0.75, 0.5312, 0.75, 0.5, 0.5, 0.4688, 0.5, 0.4688, 0.75, 0.5, 0.75, 0.4688, 0.5, 0.4375, 0.5, 0.4375, 0.75, 0.4688, 0.75, 0.4375, 0.5, 0.4062, 0.5, 0.4062, 0.75, 0.4375, 0.75, 0.4062, 0.5, 0.375, 0.5, 0.375, 0.75, 0.4062, 0.75, 0.375, 0.75, 0.375, 0.5, 0.3438, 0.5, 0.3438, 0.75, 0.3438, 0.75, 0.3438, 0.5, 0.3125, 0.5, 0.3125, 0.75, 0.3125, 0.75, 0.3125, 0.5, 0.2812, 0.5, 0.2812, 0.75, 0.2812, 0.75, 0.2812, 0.5, 0.25, 0.5, 0.25, 0.75, 0.25, 0.75, 0.25, 0.5, 0.2188, 0.5, 0.2188, 0.75, 0.2188, 0.75, 0.2188, 0.5, 0.1875, 0.5, 0.1875, 0.75, 0.1875, 0.75, 0.1875, 0.5, 0.1562, 0.5, 0.1562, 0.75, 0.1562, 0.75, 0.1562, 0.5, 0.125, 0.5, 0.125, 0.75, 0.125, 0.75, 0.125, 0.5, 0.09375, 0.5, 0.09375, 0.75, 0.09375, 0.75, 0.09375, 0.5, 0.0625, 0.5, 0.0625, 0.75, 0.0625, 0.75, 0.0625, 0.5, 0.03125, 0.5, 0.03125, 0.75, 0.03125, 0.75, 0.03125, 0.5, 0.0, 0.5, 0.0, 0.75, 0.9496, 0.3833, 0.9197, 0.4197, 0.8833, 0.4496, 0.8418, 0.4717, 0.7968, 0.4854, 0.75, 0.49, 0.7032, 0.4854, 0.6582, 0.4717, 0.6167, 0.4496, 0.5803, 0.4197, 0.5504, 0.3833, 0.5283, 0.3418, 0.5146, 0.2968, 0.51, 0.25, 0.5146, 0.2032, 0.5283, 0.1582, 0.5504, 0.1167, 0.5803, 0.08029, 0.6167, 0.05045, 0.6582, 0.02827, 0.7032, 0.01461, 0.75, 0.01, 0.7968, 0.01461, 0.8418, 0.02827, 0.8833, 0.05045, 0.9197, 0.08029, 0.9496, 0.1167, 0.9717, 0.1582, 0.9854, 0.2032, 0.99, 0.25, 0.9854, 0.2968, 0.9717, 0.3418, 0.09375, 1.0, 0.125, 1.0, 0.1562, 1.0, 0.1875, 1.0, 0.2188, 1.0, 0.25, 1.0, 0.25, 1.0, 0.75, 1.0, 0.75, 1.0, 0.7812, 1.0, 0.8125, 1.0, 0.8438, 1.0, 0.875, 1.0, 0.668, 1.0, 0.6764, 1.0, 0.6756, 1.0, 0.6695, 1.0, 0.6602, 1.0, 0.6487, 1.0, 0.6349, 1.0, 0.6181, 1.0, 0.5982, 1.0, 0.5755, 1.0, 0.5504, 1.0, 0.5235, 1.0, 0.4957, 1.0, 0.4677, 1.0, 0.4402, 1.0, 0.4142, 1.0, 0.3904, 1.0, 0.3695, 1.0, 0.3516, 1.0, 0.3365, 1.0, 0.3232, 1.0, 0.3113, 1.0, 0.3012, 1.0, 0.2944, 1.0, 0.2931, 1.0, 0.3012, 1.0, 0.3246, 1.0, 0.3705, 1.0, 0.4423, 1.0, 0.0, 1.0, 0.03125, 1.0, 0.0625, 1.0, 0.875, 1.0, 0.9062, 1.0, 0.9375, 1.0, 0.9688, 1.0, 0.0, 1.0, 0.4423, 1.0, 0.5266, 1.0, 0.5984, 1.0, 0.6445, 1.0, 0.668, 1.0, 1.0, 0.75, 1.0, 0.5, 0.9688, 0.5, 0.9688, 0.75, 0.9688, 0.75, 0.9688, 0.5, 0.9375, 0.5, 0.9375, 0.75, 0.9375, 0.75, 0.9375, 0.5, 0.9062, 0.5, 0.9062, 0.75, 0.9062, 0.75, 0.9062, 0.5, 0.875, 0.5, 0.875, 0.75, 0.875, 0.5, 0.8438, 0.5, 0.8438, 0.75, 0.875, 0.75, 0.8438, 0.5, 0.8125, 0.5, 0.8125, 0.75, 0.8438, 0.75, 0.8125, 0.5, 0.7812, 0.5, 0.7812, 0.75, 0.8125, 0.75, 0.7812, 0.5, 0.75, 0.5, 0.75, 0.75, 0.7812, 0.75, 0.75, 0.5, 0.7188, 0.5, 0.7188, 0.75, 0.75, 0.75, 0.7188, 0.5, 0.6875, 0.5, 0.6875, 0.75, 0.7188, 0.75, 0.6875, 0.5, 0.6562, 0.5, 0.6562, 0.75, 0.6875, 0.75, 0.6562, 0.5, 0.625, 0.5, 0.625, 0.75, 0.6562, 0.75, 0.625, 0.5, 0.5938, 0.5, 0.5938, 0.75, 0.625, 0.75, 0.5938, 0.5, 0.5625, 0.5, 0.5625, 0.75, 0.5938, 0.75, 0.5625, 0.5, 0.5312, 0.5, 0.5312, 0.75, 0.5625, 0.75, 0.5312, 0.5, 0.5, 0.5, 0.5, 0.75, 0.5312, 0.75, 0.5, 0.5, 0.4688, 0.5, 0.4688, 0.75, 0.5, 0.75, 0.4688, 0.5, 0.4375, 0.5, 0.4375, 0.75, 0.4688, 0.75, 0.4375, 0.5, 0.4062, 0.5, 0.4062, 0.75, 0.4375, 0.75, 0.4062, 0.5, 0.375, 0.5, 0.375, 0.75, 0.4062, 0.75, 0.375, 0.75, 0.375, 0.5, 0.3438, 0.5, 0.3438, 0.75, 0.3438, 0.75, 0.3438, 0.5, 0.3125, 0.5, 0.3125, 0.75, 0.3125, 0.75, 0.3125, 0.5, 0.2812, 0.5, 0.2812, 0.75, 0.2812, 0.75, 0.2812, 0.5, 0.25, 0.5, 0.25, 0.75, 0.25, 0.75, 0.25, 0.5, 0.2188, 0.5, 0.2188, 0.75, 0.2188, 0.75, 0.2188, 0.5, 0.1875, 0.5, 0.1875, 0.75, 0.1875, 0.75, 0.1875, 0.5, 0.1562, 0.5, 0.1562, 0.75, 0.1562, 0.75, 0.1562, 0.5, 0.125, 0.5, 0.125, 0.75, 0.125, 0.75, 0.125, 0.5, 0.09375, 0.5, 0.09375, 0.75, 0.09375, 0.75, 0.09375, 0.5, 0.0625, 0.5, 0.0625, 0.75, 0.0625, 0.75, 0.0625, 0.5, 0.03125, 0.5, 0.03125, 0.75, 0.03125, 0.75, 0.03125, 0.5, 0.0, 0.5, 0.0, 0.75, 0.8833, 0.05045, 0.9197, 0.08029, 0.9496, 0.1167, 0.9717, 0.1582, 0.9854, 0.2032, 0.99, 0.25, 0.9854, 0.2968, 0.9717, 0.3418, 0.9496, 0.3833, 0.9197, 0.4197, 0.8833, 0.4496, 0.8418, 0.4717, 0.7968, 0.4854, 0.75, 0.49, 0.7032, 0.4854, 0.6582, 0.4717, 0.6167, 0.4496, 0.5803, 0.4197, 0.5504, 0.3833, 0.5283, 0.3418, 0.5146, 0.2968, 0.51, 0.25, 0.5146, 0.2032, 0.5283, 0.1582, 0.5504, 0.1167, 0.5803, 0.08029, 0.6167, 0.05045, 0.6582, 0.02827, 0.7032, 0.01461, 0.75, 0.01, 0.7968, 0.01461, 0.8418, 0.02827, 0.875, 1.0, 0.9062, 1.0, 0.9375, 1.0, 0.9688, 1.0, 0.0, 1.0, 0.03125, 1.0, 0.0625, 1.0, 0.09375, 1.0, 0.125, 1.0, 0.1562, 1.0, 0.1875, 1.0, 0.2188, 1.0, 0.25, 1.0, 0.25, 1.0, 0.75, 1.0, 0.75, 1.0, 0.6612, 1.0, 0.6496, 1.0, 0.6356, 1.0, 0.6186, 1.0, 0.5984, 1.0, 0.5753, 1.0, 0.5497, 1.0, 0.5223, 1.0, 0.4939, 1.0, 0.4655, 1.0, 0.4378, 1.0, 0.4118, 1.0, 0.3881, 1.0, 0.3674, 1.0, 0.3498, 1.0, 0.3347, 1.0, 0.3215, 1.0, 0.3096, 1.0, 0.2994, 1.0, 0.2924, 1.0, 0.2911, 1.0, 0.2993, 1.0, 0.3227, 1.0, 0.3691, 1.0, 0.4415, 1.0, 0.5266, 1.0, 0.5991, 1.0, 0.6456, 1.0, 0.6693, 1.0, 0.6777, 1.0, 0.6769, 1.0, 0.6706, 1.0, 0.7812, 1.0, 0.8125, 1.0, 0.8438, 1.0, 0.6612, 1.0, 0.75, 1.0, 0.7812, 1.0, 0.6706, 1.0, 1.0, 0.75, 1.0, 0.5, 0.9688, 0.5, 0.9688, 0.75, 0.9688, 0.75, 0.9688, 0.5, 0.9375, 0.5, 0.9375, 0.75, 0.9375, 0.75, 0.9375, 0.5, 0.9062, 0.5, 0.9062, 0.75, 0.9062, 0.75, 0.9062, 0.5, 0.875, 0.5, 0.875, 0.75, 0.875, 0.5, 0.8438, 0.5, 0.8438, 0.75, 0.875, 0.75, 0.8438, 0.5, 0.8125, 0.5, 0.8125, 0.75, 0.8438, 0.75, 0.8125, 0.5, 0.7812, 0.5, 0.7812, 0.75, 0.8125, 0.75, 0.7812, 0.5, 0.75, 0.5, 0.75, 0.75, 0.7812, 0.75, 0.75, 0.5, 0.7188, 0.5, 0.7188, 0.75, 0.75, 0.75, 0.7188, 0.5, 0.6875, 0.5, 0.6875, 0.75, 0.7188, 0.75, 0.6875, 0.5, 0.6562, 0.5, 0.6562, 0.75, 0.6875, 0.75, 0.6562, 0.5, 0.625, 0.5, 0.625, 0.75, 0.6562, 0.75, 0.625, 0.5, 0.5938, 0.5, 0.5938, 0.75, 0.625, 0.75, 0.5938, 0.5, 0.5625, 0.5, 0.5625, 0.75, 0.5938, 0.75, 0.5625, 0.5, 0.5312, 0.5, 0.5312, 0.75, 0.5625, 0.75, 0.5312, 0.5, 0.5, 0.5, 0.5, 0.75, 0.5312, 0.75, 0.5, 0.5, 0.4688, 0.5, 0.4688, 0.75, 0.5, 0.75, 0.4688, 0.5, 0.4375, 0.5, 0.4375, 0.75, 0.4688, 0.75, 0.4375, 0.5, 0.4062, 0.5, 0.4062, 0.75, 0.4375, 0.75, 0.4062, 0.5, 0.375, 0.5, 0.375, 0.75, 0.4062, 0.75, 0.375, 0.75, 0.375, 0.5, 0.3438, 0.5, 0.3438, 0.75, 0.3438, 0.75, 0.3438, 0.5, 0.3125, 0.5, 0.3125, 0.75, 0.3125, 0.75, 0.3125, 0.5, 0.2812, 0.5, 0.2812, 0.75, 0.2812, 0.75, 0.2812, 0.5, 0.25, 0.5, 0.25, 0.75, 0.25, 0.75, 0.25, 0.5, 0.2188, 0.5, 0.2188, 0.75, 0.2188, 0.75, 0.2188, 0.5, 0.1875, 0.5, 0.1875, 0.75, 0.1875, 0.75, 0.1875, 0.5, 0.1562, 0.5, 0.1562, 0.75, 0.1562, 0.75, 0.1562, 0.5, 0.125, 0.5, 0.125, 0.75, 0.125, 0.75, 0.125, 0.5, 0.09375, 0.5, 0.09375, 0.75, 0.09375, 0.75, 0.09375, 0.5, 0.0625, 0.5, 0.0625, 0.75, 0.0625, 0.75, 0.0625, 0.5, 0.03125, 0.5, 0.03125, 0.75, 0.03125, 0.75, 0.03125, 0.5, 0.0, 0.5, 0.0, 0.75, 0.5504, 0.3833, 0.5283, 0.3418, 0.5146, 0.2968, 0.51, 0.25, 0.5146, 0.2032, 0.5283, 0.1582, 0.5504, 0.1167, 0.5803, 0.08029, 0.6167, 0.05045, 0.6582, 0.02827, 0.7032, 0.01461, 0.75, 0.01, 0.7968, 0.01461, 0.8418, 0.02827, 0.8833, 0.05045, 0.9197, 0.08029, 0.9496, 0.1167, 0.9717, 0.1582, 0.9854, 0.2032, 0.99, 0.25, 0.9854, 0.2968, 0.9717, 0.3418, 0.9496, 0.3833, 0.9197, 0.4197, 0.8833, 0.4496, 0.8418, 0.4717, 0.7968, 0.4854, 0.75, 0.49, 0.7032, 0.4854, 0.6582, 0.4717, 0.6167, 0.4496, 0.5803, 0.4197, 0.75, 1.0, 0.7812, 1.0, 0.8125, 1.0, 0.8438, 1.0, 0.875, 1.0, 0.9062, 1.0, 0.9375, 1.0, 0.5983, 1.0, 0.6444, 1.0, 0.6679, 1.0, 0.6763, 1.0, 0.6756, 1.0, 0.6694, 1.0, 0.6601, 1.0, 0.6487, 1.0, 0.6348, 1.0, 0.6181, 1.0, 0.5982, 1.0, 0.5755, 1.0, 0.5504, 1.0, 0.5236, 1.0, 0.4958, 1.0, 0.4678, 1.0, 0.4404, 1.0, 0.4143, 1.0, 0.3906, 1.0, 0.3696, 1.0, 0.3517, 1.0, 0.3366, 1.0, 0.3233, 1.0, 0.3115, 1.0, 0.3014, 1.0, 0.1875, 1.0, 0.2188, 1.0, 0.25, 1.0, 0.25, 1.0, 0.75, 1.0, 0.0625, 1.0, 0.09375, 1.0, 0.125, 1.0, 0.1562, 1.0, 0.1875, 1.0, 0.3014, 1.0, 0.2945, 1.0, 0.2932, 1.0, 0.3014, 1.0, 0.3247, 1.0, 0.3706, 1.0, 0.4423, 1.0, 0.5266, 1.0, 0.5983, 1.0, 0.9375, 1.0, 0.9688, 1.0, 0.0, 1.0, 0.03125, 1.0])
me_cube_001.use_remesh_fix_poles = True
me_cube_001.use_remesh_preserve_attributes = False
me_cube_001.use_mirror_vertex_groups = False
me_cube_001.update()

# ---- objects
ob_cube_001 = bpy.data.objects.new('Cube.001', me_cube_001)

# ---- transforms, parenting, visibility, modifiers, constraints
ob_cube_001.location = (0.0, 0.0, 0.0)
ob_cube_001.rotation_euler = (0.1047, 0.0, 0.0)
ob_cube_001.lineart.crease_threshold = 0.0

# ---- collection membership
scene.collection.objects.link(ob_cube_001)

# ---- scene / render settings (as saved in the file)
scene.frame_start = 1; scene.frame_end = 250; scene.frame_set(2)
scene.render.engine = 'BLENDER_EEVEE_NEXT'
scene.cycles.use_denoising = False
scene.cycles.samples = 128
scene.cycles.sampling_pattern = 'TABULATED_SOBOL'
scene.cycles.use_adaptive_sampling = False
scene.cycles.use_light_tree = False
scene.view_settings.view_transform = 'Filmic'
bpy.context.view_layer.update()

# ---- added for rendering (the .blend has no active camera and no usable light): camera, sun
cam_auto = bpy.data.cameras.new('AutoCamera')
cam_auto.lens = 50.0
cam_auto.sensor_width = 36.0
cam_auto.clip_end = 3592.83
ob_auto_camera = bpy.data.objects.new('AutoCamera', cam_auto)
scene.collection.objects.link(ob_auto_camera)
ob_auto_camera.location = (305.351, -205.339, 173.299)
ob_auto_camera.rotation_euler = (1.09748, -7.21219e-08, 0.694738)
scene.camera = ob_auto_camera
light_auto_sun = bpy.data.lights.new('AutoSun', 'SUN')
light_auto_sun.energy = 3.0
light_auto_sun.angle = 0.0523599
ob_auto_sun = bpy.data.objects.new('AutoSun', light_auto_sun)
scene.collection.objects.link(ob_auto_sun)
ob_auto_sun.rotation_euler = (0.872665, 0.174533, 0.523599)
bpy.context.view_layer.update()
